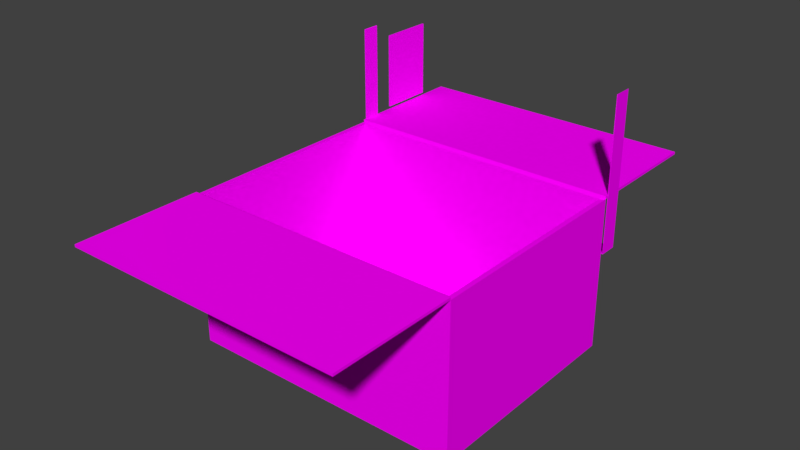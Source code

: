 # Source: cardboard_box_rig3.blend  (saved by Blender 2.78.0; exported with 4.5.12 LTS)
import bpy
from mathutils import Matrix  # noqa: F401  (used for matrix-valued properties, if any)

bpy.ops.wm.read_factory_settings(use_empty=True)
scene = bpy.context.scene
scene.name = 'Scene'

# ---- collections
col_collection_1 = bpy.data.collections.new('Collection 1'); scene.collection.children.link(col_collection_1)

# ---- images (referenced by path relative to the original .blend; pixels are not part of the script)
import os
ASSET_DIR = os.environ.get("B2B_ASSET_DIR", "")  # directory of the original .blend (textures are referenced by path, not embedded)
HERE = os.path.dirname(os.path.abspath(__file__))  # packed textures are extracted next to this script under _unpacked/

def load_image(name, relpath, width, height, colorspace="sRGB"):
    """Load a texture the original file referenced (path relative to the .blend, or extracted next to this script)."""
    p = next((c for c in (os.path.join(HERE, relpath), os.path.join(ASSET_DIR, relpath)) if relpath and os.path.exists(c)), "")
    if p:
        img = bpy.data.images.load(p, check_existing=True)
        img.name = name
    else:  # same state as the original file: an image datablock whose file is absent (Cycles renders it pink)
        img = bpy.data.images.new(name, width, height)
        img.source = "FILE"
        img.filepath = "//" + (relpath or name)
    img.colorspace_settings.name = colorspace
    return img
img_texsheet1_png = load_image('texSheet1.png', 'texSheet1.png', 1024, 1024, 'sRGB')

# ---- materials (node trees are filled in below, after node groups)
mat_box = bpy.data.materials.new('Box')
mat_box.alpha_threshold = 0.0
mat_box.diffuse_color = (0.6105, 0.3864, 0.1095, 1.0)
mat_box.roughness = 0.5
mat_tape = bpy.data.materials.new('Tape')
mat_tape.alpha_threshold = 0.0
mat_tape.diffuse_color = (0.416, 0.6664, 0.8, 1.0)
mat_tape.roughness = 0.5
mat_label = bpy.data.materials.new('label')
mat_label.alpha_threshold = 0.0
mat_label.roughness = 0.5

# ---- material node trees
mat_box.use_nodes = True; mat_box.node_tree.nodes.clear()
_N = mat_box.node_tree.nodes; _L = mat_box.node_tree.links
n0 = _N.new('ShaderNodeOutputMaterial'); n0.name = 'Material Output'; n0.location = (300, 300)
n1 = _N.new('ShaderNodeBsdfDiffuse'); n1.name = 'Diffuse BSDF'; n1.location = (10, 300)
n2 = _N.new('ShaderNodeTexImage'); n2.name = 'Image Texture'; n2.location = (-180, 300)
n2.width = 140
n2.image = img_texsheet1_png
_L.new(n1.outputs[0], n0.inputs[0])
_L.new(n2.outputs[0], n1.inputs[0])
n0.is_active_output = True
mat_tape.use_nodes = True; mat_tape.node_tree.nodes.clear()
_N = mat_tape.node_tree.nodes; _L = mat_tape.node_tree.links
n0 = _N.new('ShaderNodeOutputMaterial'); n0.name = 'Material Output'; n0.location = (300, 300)
n1 = _N.new('ShaderNodeBsdfDiffuse'); n1.name = 'Diffuse BSDF'; n1.location = (10, 300)
n2 = _N.new('ShaderNodeTexImage'); n2.name = 'Image Texture'; n2.location = (-180, 300)
n2.width = 140
n2.image = img_texsheet1_png
_L.new(n1.outputs[0], n0.inputs[0])
_L.new(n2.outputs[0], n1.inputs[0])
n0.is_active_output = True
mat_label.use_nodes = True; mat_label.node_tree.nodes.clear()
_N = mat_label.node_tree.nodes; _L = mat_label.node_tree.links
n0 = _N.new('ShaderNodeOutputMaterial'); n0.name = 'Material Output'; n0.location = (300, 300)
n1 = _N.new('ShaderNodeBsdfDiffuse'); n1.name = 'Diffuse BSDF'; n1.location = (10, 300)
n2 = _N.new('ShaderNodeTexImage'); n2.name = 'Image Texture'; n2.location = (-180, 300)
n2.width = 140
n2.image = img_texsheet1_png
_L.new(n1.outputs[0], n0.inputs[0])
_L.new(n2.outputs[0], n1.inputs[0])
n0.is_active_output = True

# ---- world
world_world = bpy.data.worlds.new('World'); scene.world = world_world
world_world.use_nodes = True; world_world.node_tree.nodes.clear()
_N = world_world.node_tree.nodes; _L = world_world.node_tree.links
n0 = _N.new('ShaderNodeOutputWorld'); n0.name = 'World Output'; n0.location = (300, 300)
n1 = _N.new('ShaderNodeBackground'); n1.name = 'Background'; n1.location = (10, 300)
n1.inputs[0].default_value = (0.05088, 0.05088, 0.05088, 1.0)
_L.new(n1.outputs[0], n0.inputs[0])
n0.is_active_output = True
world_world.color = (0.05088, 0.05088, 0.05088)
world_world.use_sun_shadow = False
world_world.sun_shadow_jitter_overblur = 0.0
world_world.cycles.sampling_method = 'MANUAL'

# ---- meshes
me_cube = bpy.data.meshes.new('Cube')
me_cube.from_pydata([(1.0, 0.7893, 0.1029), (-1.0, 0.7893, 0.1029), (1.0, 0.7893, 1.183), (-1.0, 0.7893, 1.183), (0.9667, 0.763, 1.183), (-0.9667, 0.763, 1.183), (0.9667, 0.763, 0.141), (-0.9667, 0.763, 0.141), (1.0, 1.694, 1.183), (-1.0, 1.694, 1.183), (1.0, 1.694, 1.201), (-1.0, 1.694, 1.201), (1.0, 0.7896, 1.201), (-1.0, 0.7896, 1.201), (1.0, -0.7893, 0.1029), (-1.0, -0.7893, 0.1029), (1.0, -0.7893, 1.183), (-1.0, -0.7893, 1.183), (0.9667, -0.763, 1.183), (-0.9667, -0.763, 1.183), (0.9667, -0.763, 0.141), (-0.9667, -0.763, 0.141), (1.0, 8.178e-10, 0.1029), (-1.0, 8.178e-10, 0.1029), (1.0, 9.405e-09, 1.183), (-1.0, 9.405e-09, 1.183), (0.9667, 9.405e-09, 1.183), (-0.9667, 9.405e-09, 1.183), (0.9667, 1.12e-09, 0.141), (-0.9667, 1.12e-09, 0.141), (1.0, -1.694, 1.183), (-1.0, -1.694, 1.183), (1.0, -1.694, 1.201), (-1.0, -1.694, 1.201), (1.0, -0.7896, 1.201), (-1.0, -0.7896, 1.201)], [], [(2, 3, 5, 4), (23, 25, 3, 1), (2, 0, 1, 3), (24, 2, 4, 26), (26, 4, 6, 28), (4, 5, 7, 6), (5, 27, 29, 7), (6, 7, 29, 28), (3, 25, 27, 5), (0, 2, 24, 22), (0, 22, 23, 1), (2, 3, 9, 8), (8, 9, 11, 10), (10, 11, 13, 12), (13, 5, 4, 12), (2, 12, 4), (8, 10, 12, 2), (3, 13, 11, 9), (13, 3, 5), (16, 18, 19, 17), (23, 15, 17, 25), (16, 17, 15, 14), (24, 26, 18, 16), (26, 28, 20, 18), (18, 20, 21, 19), (19, 21, 29, 27), (20, 28, 29, 21), (17, 19, 27, 25), (14, 22, 24, 16), (14, 15, 23, 22), (16, 30, 31, 17), (30, 32, 33, 31), (32, 34, 35, 33), (35, 34, 18, 19), (16, 18, 34), (30, 16, 34, 32), (17, 31, 33, 35), (35, 19, 17)])
_uv = me_cube.uv_layers.new(name='UVMap')
_uv.uv.foreach_set('vector', [0.07456, 0.9064, 0.05458, 0.9064, 0.05491, 0.906, 0.07423, 0.906, 0.1059, 0.9047, 0.09388, 0.9047, 0.09388, 0.8927, 0.1059, 0.8927, 0.09388, 0.9166, 0.1059, 0.9166, 0.1059, 0.9405, 0.09388, 0.9405, 0.07456, 0.8945, 0.07456, 0.9064, 0.07423, 0.906, 0.07423, 0.8945, 0.1118, 0.7215, 0.1118, 0.7119, 0.1215, 0.7119, 0.1215, 0.7215, 0.05953, 0.7347, 0.05953, 0.7155, 0.0692, 0.7155, 0.0692, 0.7347, 0.1118, 0.7119, 0.1118, 0.7023, 0.1215, 0.7023, 0.1215, 0.7119, 0.09225, 0.7119, 0.07617, 0.7119, 0.07617, 0.7023, 0.09225, 0.7023, 0.05458, 0.9064, 0.05458, 0.8945, 0.05491, 0.8945, 0.05491, 0.906, 0.0866, 0.9397, 0.07456, 0.9397, 0.07456, 0.9278, 0.0866, 0.9278, 0.09455, 0.8688, 0.09455, 0.8808, 0.07456, 0.8808, 0.07456, 0.8688, 0.1174, 0.8927, 0.1174, 0.9166, 0.1059, 0.9166, 0.1059, 0.8927, 0.08699, 0.9158, 0.08699, 0.9397, 0.0868, 0.9397, 0.0868, 0.9158, 0.07456, 0.9201, 0.05458, 0.9201, 0.05458, 0.9064, 0.07456, 0.9064, 0.05458, 0.9064, 0.05491, 0.906, 0.07423, 0.906, 0.07456, 0.9064, 0.08796, 0.916, 0.08813, 0.9158, 0.08813, 0.9163, 0.08759, 0.9158, 0.08779, 0.9158, 0.08779, 0.9295, 0.08759, 0.9295, 0.08759, 0.9295, 0.08739, 0.9295, 0.08739, 0.9158, 0.08759, 0.9158, 0.08849, 0.9162, 0.0883, 0.9162, 0.0883, 0.9158, 0.07456, 0.8825, 0.07423, 0.8829, 0.05491, 0.8829, 0.05458, 0.8825, 0.1059, 0.9047, 0.1059, 0.9166, 0.09388, 0.9166, 0.09388, 0.9047, 0.09455, 0.8927, 0.09455, 0.8688, 0.1066, 0.8688, 0.1066, 0.8927, 0.07456, 0.8945, 0.07423, 0.8945, 0.07423, 0.8829, 0.07456, 0.8825, 0.1118, 0.7215, 0.1215, 0.7215, 0.1215, 0.7312, 0.1118, 0.7312, 0.1125, 0.692, 0.1028, 0.692, 0.1028, 0.6728, 0.1125, 0.6728, 0.1118, 0.6927, 0.1215, 0.6927, 0.1215, 0.7023, 0.1118, 0.7023, 0.09225, 0.6927, 0.09225, 0.7023, 0.07617, 0.7023, 0.07617, 0.6927, 0.05458, 0.8825, 0.05491, 0.8829, 0.05491, 0.8945, 0.05458, 0.8945, 0.0866, 0.9158, 0.0866, 0.9278, 0.07456, 0.9278, 0.07456, 0.9158, 0.09455, 0.8927, 0.07456, 0.8927, 0.07456, 0.8808, 0.09455, 0.8808, 0.1174, 0.9405, 0.1059, 0.9405, 0.1059, 0.9166, 0.1174, 0.9166, 0.0868, 0.9397, 0.0866, 0.9397, 0.0866, 0.9158, 0.0868, 0.9158, 0.07456, 0.8688, 0.07456, 0.8825, 0.05458, 0.8825, 0.05458, 0.8688, 0.05458, 0.8825, 0.07456, 0.8825, 0.07423, 0.8829, 0.05491, 0.8829, 0.08796, 0.916, 0.08779, 0.9163, 0.08779, 0.9158, 0.08719, 0.9158, 0.08719, 0.9295, 0.08699, 0.9295, 0.08699, 0.9158, 0.08739, 0.9158, 0.08739, 0.9295, 0.08719, 0.9295, 0.08719, 0.9158, 0.0883, 0.9158, 0.0883, 0.9163, 0.08813, 0.916])
_ca = me_cube.color_attributes.new('Col', 'BYTE_COLOR', 'CORNER')
_ca.data.foreach_set('color', [1.0, 1.0, 1.0, 1.0, 1.0, 1.0, 1.0, 1.0, 1.0, 1.0, 1.0, 1.0, 1.0, 1.0, 1.0, 1.0, 1.0, 1.0, 1.0, 1.0, 1.0, 1.0, 1.0, 1.0, 1.0, 1.0, 1.0, 1.0, 1.0, 1.0, 1.0, 1.0, 1.0, 1.0, 1.0, 1.0, 1.0, 1.0, 1.0, 1.0, 1.0, 1.0, 1.0, 1.0, 1.0, 1.0, 1.0, 1.0, 1.0, 1.0, 1.0, 1.0, 1.0, 1.0, 1.0, 1.0, 1.0, 1.0, 1.0, 1.0, 1.0, 1.0, 1.0, 1.0, 1.0, 1.0, 1.0, 1.0, 1.0, 1.0, 1.0, 1.0, 1.0, 1.0, 1.0, 1.0, 1.0, 1.0, 1.0, 1.0, 1.0, 1.0, 1.0, 1.0, 1.0, 1.0, 1.0, 1.0, 1.0, 1.0, 1.0, 1.0, 1.0, 1.0, 1.0, 1.0, 1.0, 1.0, 1.0, 1.0, 1.0, 1.0, 1.0, 1.0, 1.0, 1.0, 1.0, 1.0, 1.0, 1.0, 1.0, 1.0, 1.0, 1.0, 1.0, 1.0, 1.0, 1.0, 1.0, 1.0, 1.0, 1.0, 1.0, 1.0, 1.0, 1.0, 1.0, 1.0, 1.0, 1.0, 1.0, 1.0, 1.0, 1.0, 1.0, 1.0, 1.0, 1.0, 1.0, 1.0, 1.0, 1.0, 1.0, 1.0, 1.0, 1.0, 1.0, 1.0, 1.0, 1.0, 1.0, 1.0, 1.0, 1.0, 1.0, 1.0, 1.0, 1.0, 1.0, 1.0, 1.0, 1.0, 1.0, 1.0, 1.0, 1.0, 1.0, 1.0, 1.0, 1.0, 1.0, 1.0, 1.0, 1.0, 1.0, 1.0, 1.0, 1.0, 1.0, 1.0, 1.0, 1.0, 1.0, 1.0, 1.0, 1.0, 1.0, 1.0, 1.0, 1.0, 1.0, 1.0, 1.0, 1.0, 1.0, 1.0, 1.0, 1.0, 1.0, 1.0, 1.0, 1.0, 1.0, 1.0, 1.0, 1.0, 1.0, 1.0, 1.0, 1.0, 1.0, 1.0, 1.0, 1.0, 1.0, 1.0, 1.0, 1.0, 1.0, 1.0, 1.0, 1.0, 1.0, 1.0, 1.0, 1.0, 1.0, 1.0, 1.0, 1.0, 1.0, 1.0, 1.0, 1.0, 1.0, 1.0, 1.0, 1.0, 1.0, 1.0, 1.0, 1.0, 1.0, 1.0, 1.0, 1.0, 1.0, 1.0, 1.0, 1.0, 1.0, 1.0, 1.0, 1.0, 1.0, 1.0, 1.0, 1.0, 1.0, 1.0, 1.0, 1.0, 1.0, 1.0, 1.0, 1.0, 1.0, 1.0, 1.0, 1.0, 1.0, 1.0, 1.0, 1.0, 1.0, 1.0, 1.0, 1.0, 1.0, 1.0, 1.0, 1.0, 1.0, 1.0, 1.0, 1.0, 1.0, 1.0, 1.0, 1.0, 1.0, 1.0, 1.0, 1.0, 1.0, 1.0, 1.0, 1.0, 1.0, 1.0, 1.0, 1.0, 1.0, 1.0, 1.0, 1.0, 1.0, 1.0, 1.0, 1.0, 1.0, 1.0, 1.0, 1.0, 1.0, 1.0, 1.0, 1.0, 1.0, 1.0, 1.0, 1.0, 1.0, 1.0, 1.0, 1.0, 1.0, 1.0, 1.0, 1.0, 1.0, 1.0, 1.0, 1.0, 1.0, 1.0, 1.0, 1.0, 1.0, 1.0, 1.0, 1.0, 1.0, 1.0, 1.0, 1.0, 1.0, 1.0, 1.0, 1.0, 1.0, 1.0, 1.0, 1.0, 1.0, 1.0, 1.0, 1.0, 1.0, 1.0, 1.0, 1.0, 1.0, 1.0, 1.0, 1.0, 1.0, 1.0, 1.0, 1.0, 1.0, 1.0, 1.0, 1.0, 1.0, 1.0, 1.0, 1.0, 1.0, 1.0, 1.0, 1.0, 1.0, 1.0, 1.0, 1.0, 1.0, 1.0, 1.0, 1.0, 1.0, 1.0, 1.0, 1.0, 1.0, 1.0, 1.0, 1.0, 1.0, 1.0, 1.0, 1.0, 1.0, 1.0, 1.0, 1.0, 1.0, 1.0, 1.0, 1.0, 1.0, 1.0, 1.0, 1.0, 1.0, 1.0, 1.0, 1.0, 1.0, 1.0, 1.0, 1.0, 1.0, 1.0, 1.0, 1.0, 1.0, 1.0, 1.0, 1.0, 1.0, 1.0, 1.0, 1.0, 1.0, 1.0, 1.0, 1.0, 1.0, 1.0, 1.0, 1.0, 1.0, 1.0, 1.0, 1.0, 1.0, 1.0, 1.0, 1.0, 1.0, 1.0, 1.0, 1.0, 1.0, 1.0, 1.0, 1.0, 1.0, 1.0, 1.0, 1.0, 1.0, 1.0, 1.0, 1.0, 1.0, 1.0, 1.0, 1.0, 1.0, 1.0, 1.0, 1.0, 1.0, 1.0, 1.0, 1.0, 1.0, 1.0, 1.0, 1.0, 1.0, 1.0, 1.0, 1.0, 1.0, 1.0, 1.0, 1.0, 1.0, 1.0, 1.0, 1.0, 1.0, 1.0, 1.0, 1.0, 1.0, 1.0, 1.0, 1.0, 1.0, 1.0, 1.0, 1.0, 1.0, 1.0, 1.0, 1.0, 1.0, 1.0, 1.0, 1.0, 1.0, 1.0, 1.0, 1.0, 1.0, 1.0, 1.0, 1.0, 1.0, 1.0, 1.0, 1.0, 1.0, 1.0, 1.0, 1.0, 1.0, 1.0, 1.0, 1.0, 1.0, 1.0, 1.0, 1.0, 1.0, 1.0, 1.0, 1.0, 1.0, 1.0, 1.0, 1.0, 1.0, 1.0, 1.0, 1.0, 1.0, 1.0, 1.0, 1.0, 1.0, 1.0, 1.0, 1.0, 1.0, 1.0, 1.0, 1.0, 1.0, 1.0, 1.0, 1.0, 1.0, 1.0, 1.0, 1.0, 1.0, 1.0, 1.0, 1.0, 1.0, 1.0, 1.0, 1.0, 1.0, 1.0, 1.0, 1.0, 1.0, 1.0, 1.0, 1.0, 1.0, 1.0, 1.0, 1.0, 1.0, 1.0])
me_cube.materials.append(mat_box)
me_cube.use_remesh_preserve_volume = False
me_cube.use_remesh_preserve_attributes = False
me_cube.use_mirror_vertex_groups = False
me_cube.update()
me_cube_002 = bpy.data.meshes.new('Cube.002')
me_cube_002.from_pydata([(1.002, -0.06337, 0.09786), (-1.002, -0.06337, 0.09786), (1.002, -0.06337, 1.181), (-1.002, -0.06337, 1.181), (1.002, 0.06289, 0.09786), (-1.002, 0.06289, 0.09786), (1.002, 0.06289, 1.181), (-1.002, 0.06289, 1.181), (-0.9966, -0.06301, 1.178), (-0.9966, -0.06301, 0.101), (0.9966, -0.06301, 1.178), (0.9966, -0.06301, 0.101), (-0.9966, 0.06252, 1.178), (-0.9966, 0.06252, 0.101), (0.9966, 0.06252, 1.178), (0.9966, 0.06252, 0.101)], [], [(1, 5, 4, 0), (0, 4, 6, 2), (1, 3, 7, 5), (9, 11, 15, 13), (11, 10, 14, 15), (9, 13, 12, 8), (5, 13, 15, 4), (7, 12, 13, 5), (2, 10, 11, 0), (6, 14, 10, 2), (4, 15, 14, 6), (0, 11, 9, 1), (1, 9, 8, 3), (3, 8, 12, 7)])
_uv = me_cube_002.uv_layers.new(name='UVMap')
_uv.uv.foreach_set('vector', [0.287, 0.9372, 0.287, 0.9357, 0.3053, 0.9357, 0.3053, 0.9372, 0.3053, 0.9372, 0.3053, 0.9357, 0.3164, 0.9357, 0.3164, 0.9372, 0.287, 0.9372, 0.2759, 0.9372, 0.2759, 0.9357, 0.287, 0.9357, 0.287, 0.9372, 0.3053, 0.9372, 0.3053, 0.9357, 0.287, 0.9357, 0.3053, 0.9372, 0.3164, 0.9372, 0.3164, 0.9357, 0.3053, 0.9357, 0.287, 0.9372, 0.287, 0.9357, 0.2759, 0.9357, 0.2759, 0.9372, 0.287, 0.9357, 0.287, 0.9357, 0.3053, 0.9357, 0.3053, 0.9357, 0.2759, 0.9357, 0.2759, 0.9357, 0.287, 0.9357, 0.287, 0.9357, 0.3164, 0.9372, 0.3164, 0.9372, 0.3053, 0.9372, 0.3053, 0.9372, 0.3164, 0.9357, 0.3164, 0.9357, 0.3164, 0.9372, 0.3164, 0.9372, 0.3053, 0.9357, 0.3053, 0.9357, 0.3164, 0.9357, 0.3164, 0.9357, 0.3053, 0.9372, 0.3053, 0.9372, 0.287, 0.9372, 0.287, 0.9372, 0.287, 0.9372, 0.287, 0.9372, 0.2759, 0.9372, 0.2759, 0.9372, 0.2759, 0.9372, 0.2759, 0.9372, 0.2759, 0.9357, 0.2759, 0.9357])
me_cube_002.materials.append(mat_tape)
me_cube_002.use_remesh_preserve_volume = False
me_cube_002.use_remesh_preserve_attributes = False
me_cube_002.use_mirror_vertex_groups = False
me_cube_002.update()
me_cube_001 = bpy.data.meshes.new('Cube.001')
me_cube_001.from_pydata([(-1.008, 0.587, 0.533), (-1.008, 0.587, 1.071), (-1.008, 0.2022, 0.533), (-1.008, 0.2022, 1.071), (-0.9962, 0.587, 0.533), (-0.9962, 0.587, 1.071), (-0.9962, 0.2022, 0.533), (-0.9962, 0.2022, 1.071)], [], [(2, 3, 1, 0), (6, 4, 5, 7), (2, 6, 7, 3), (1, 5, 4, 0), (3, 7, 5, 1), (0, 4, 6, 2)])
_uv = me_cube_001.uv_layers.new(name='UVMap')
_uv.uv.foreach_set('vector', [0.949, 0.9041, 0.949, 0.9324, 0.9268, 0.9324, 0.9268, 0.9041, 0.9712, 0.9324, 0.949, 0.9324, 0.949, 0.9041, 0.9712, 0.9041, 0.9712, 0.9041, 0.9717, 0.9041, 0.9717, 0.9324, 0.9712, 0.9324, 0.9717, 0.9041, 0.9723, 0.9041, 0.9723, 0.9324, 0.9717, 0.9324, 0.9723, 0.9041, 0.9728, 0.9041, 0.9728, 0.9271, 0.9723, 0.9271, 0.9728, 0.9501, 0.9723, 0.9501, 0.9723, 0.9271, 0.9728, 0.9271])
me_cube_001.materials.append(mat_label)
me_cube_001.use_remesh_preserve_volume = False
me_cube_001.use_remesh_preserve_attributes = False
me_cube_001.use_mirror_vertex_groups = False
me_cube_001.update()
arm_armature = bpy.data.armatures.new('Armature')  # bones are not reproduced

# ---- objects
ob_armature = bpy.data.objects.new('Armature', arm_armature)
ob_box = bpy.data.objects.new('box', me_cube)
ob_tape_001 = bpy.data.objects.new('tape.001', me_cube_002)
ob_label_001 = bpy.data.objects.new('label.001', me_cube_001)

# ---- transforms, parenting, visibility, modifiers, constraints
ob_armature.location = (0.0, -0.8772, 1.179)
ob_armature.rotation_euler = (1.571, -0.0, 0.0)
ob_armature.lineart.crease_threshold = 0.0
ob_box.parent = ob_armature
ob_box.matrix_parent_inverse = Matrix(((1.0, -0.0, 0.0, -0.0), (0.0, -4.371e-08, 1.0, -1.864), (0.0, -1.0, -4.371e-08, 8.148e-08), (0.0, 0.0, 0.0, 1.0)))
ob_box.location = (0.0, 5.96e-08, 0.0)
ob_box.lock_rotations_4d = False
ob_box.empty_display_type = 'ARROWS'
ob_box.lineart.crease_threshold = 0.0
_vg = ob_box.vertex_groups.new(name='box_main')
_vg.add([0, 1, 2, 3, 4, 5, 6, 7, 8, 9, 10, 11, 12, 13, 14, 15, 16, 17, 18, 19, 20, 21, 22, 23, 24, 25, 26, 27, 28, 29, 30, 31, 32, 33, 34, 35], 1.0, 'REPLACE')
_vg = ob_box.vertex_groups.new(name='bone.R')
for _i, _w in zip([0, 1, 2, 3, 6, 7, 8, 10, 11, 12, 14, 16, 17, 18, 19, 20, 21, 22, 24, 25, 26, 27, 28, 29, 30, 31, 32, 33, 34, 35], [0.0, 0.0, 0.0, 0.0, 0.0, 0.0, 0.0, 0.0, 0.0, 0.0, 0.0, 0.0, 0.0, 0.0, 0.0, 0.0, 0.0, 0.0, 0.0, 0.0, 0.0, 0.0, 0.0, 0.0, 1.0, 1.0, 1.0, 1.0, 0.0, 0.0]): _vg.add([_i], _w, 'REPLACE')
_vg = ob_box.vertex_groups.new(name='bone.L')
_vg.add([8, 9, 10, 11], 1.0, 'REPLACE')
_m = ob_box.modifiers.new('Armature', 'ARMATURE')
_m.object = ob_armature
ob_tape_001.location = (0.0, 0.0, 0.0)
ob_tape_001.lock_rotations_4d = False
ob_tape_001.empty_display_type = 'ARROWS'
ob_tape_001.lineart.crease_threshold = 0.0
_vg = ob_tape_001.vertex_groups.new(name='bone.R')
_vg = ob_tape_001.vertex_groups.new(name='bone.L')
ob_label_001.location = (0.0, 0.0, 0.0)
ob_label_001.lock_rotations_4d = False
ob_label_001.empty_display_type = 'ARROWS'
ob_label_001.lineart.crease_threshold = 0.0
_vg = ob_label_001.vertex_groups.new(name='bone.R')
_vg = ob_label_001.vertex_groups.new(name='bone.L')

# ---- collection membership
col_collection_1.objects.link(ob_armature)
col_collection_1.objects.link(ob_box)
col_collection_1.objects.link(ob_tape_001)
col_collection_1.objects.link(ob_label_001)

# ---- scene / render settings (as saved in the file)
scene.frame_start = 1; scene.frame_end = 48; scene.frame_set(0)
scene.render.engine = 'CYCLES'
scene.render.resolution_percentage = 50
scene.render.dither_intensity = 0.0
scene.cycles.use_denoising = False
scene.cycles.samples = 128
scene.cycles.sampling_pattern = 'TABULATED_SOBOL'
scene.cycles.light_sampling_threshold = 0.0
scene.cycles.use_adaptive_sampling = False
scene.cycles.use_light_tree = False
scene.cycles.blur_glossy = 0.0
scene.cycles.sample_clamp_indirect = 0.0
scene.view_settings.view_transform = 'Standard'
bpy.context.view_layer.update()

# ---- added for rendering (the .blend has no active camera and no usable light): camera, sun
cam_auto = bpy.data.cameras.new('AutoCamera')
cam_auto.lens = 50.0
cam_auto.sensor_width = 36.0
cam_auto.clip_end = 1000.0
ob_auto_camera = bpy.data.objects.new('AutoCamera', cam_auto)
scene.collection.objects.link(ob_auto_camera)
ob_auto_camera.location = (3.98999, -5.66863, 3.49368)
ob_auto_camera.rotation_euler = (1.09748, -7.21219e-08, 0.694738)
scene.camera = ob_auto_camera
light_auto_sun = bpy.data.lights.new('AutoSun', 'SUN')
light_auto_sun.energy = 3.0
light_auto_sun.angle = 0.0523599
ob_auto_sun = bpy.data.objects.new('AutoSun', light_auto_sun)
scene.collection.objects.link(ob_auto_sun)
ob_auto_sun.rotation_euler = (0.872665, 0.174533, 0.523599)
bpy.context.view_layer.update()
